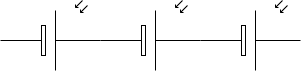

The diagram above was exported from draw.io. Its source (the exported page's mxGraphModel, read from the mxfile embedded in the PNG):
<mxGraphModel dx="778" dy="600" grid="1" gridSize="10" guides="1" tooltips="1" connect="1" arrows="1" fold="1" page="1" pageScale="1" pageWidth="827" pageHeight="1169" math="0" shadow="0">
  <root>
    <mxCell id="0" />
    <mxCell id="1" parent="0" />
    <mxCell id="gH3NrJjDwkuY4mciIs4Q-4" value="" style="verticalLabelPosition=bottom;shadow=0;dashed=0;align=center;html=1;verticalAlign=top;shape=mxgraph.electrical.opto_electronics.solar_cell;pointerEvents=1;" vertex="1" parent="1">
      <mxGeometry x="40" y="80" width="100" height="70" as="geometry" />
    </mxCell>
    <mxCell id="gH3NrJjDwkuY4mciIs4Q-5" value="" style="verticalLabelPosition=bottom;shadow=0;dashed=0;align=center;html=1;verticalAlign=top;shape=mxgraph.electrical.opto_electronics.solar_cell;pointerEvents=1;" vertex="1" parent="1">
      <mxGeometry x="140" y="80" width="100" height="70" as="geometry" />
    </mxCell>
    <mxCell id="gH3NrJjDwkuY4mciIs4Q-6" value="" style="verticalLabelPosition=bottom;shadow=0;dashed=0;align=center;html=1;verticalAlign=top;shape=mxgraph.electrical.opto_electronics.solar_cell;pointerEvents=1;" vertex="1" parent="1">
      <mxGeometry x="240" y="80" width="100" height="70" as="geometry" />
    </mxCell>
  </root>
</mxGraphModel>